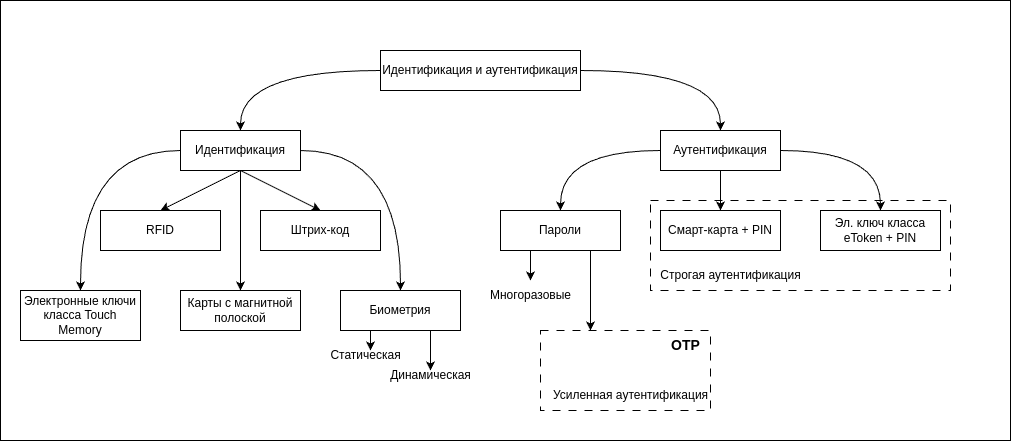

The diagram above was exported from draw.io. Its source (the exported page's mxGraphModel, read from the mxfile embedded in the PNG):
<mxGraphModel dx="1364" dy="780" grid="1" gridSize="10" guides="1" tooltips="1" connect="1" arrows="1" fold="1" page="1" pageScale="1" pageWidth="1169" pageHeight="827" math="0" shadow="0">
  <root>
    <mxCell id="0" />
    <mxCell id="1" parent="0" />
    <mxCell id="DtqKpw1w7euGjmhXb2lA-2" value="" style="rounded=0;whiteSpace=wrap;html=1;" vertex="1" parent="1">
      <mxGeometry x="40" y="40" width="1010" height="440" as="geometry" />
    </mxCell>
    <mxCell id="-2PM9jWYgA3dKaGNiwfk-4" style="edgeStyle=orthogonalEdgeStyle;curved=1;rounded=0;orthogonalLoop=1;jettySize=auto;html=1;exitX=0;exitY=0.5;exitDx=0;exitDy=0;entryX=0.5;entryY=0;entryDx=0;entryDy=0;elbow=vertical;" parent="1" source="-2PM9jWYgA3dKaGNiwfk-1" target="-2PM9jWYgA3dKaGNiwfk-2" edge="1">
      <mxGeometry relative="1" as="geometry" />
    </mxCell>
    <mxCell id="-2PM9jWYgA3dKaGNiwfk-5" style="edgeStyle=orthogonalEdgeStyle;curved=1;rounded=0;orthogonalLoop=1;jettySize=auto;html=1;exitX=1;exitY=0.5;exitDx=0;exitDy=0;entryX=0.5;entryY=0;entryDx=0;entryDy=0;elbow=vertical;" parent="1" source="-2PM9jWYgA3dKaGNiwfk-1" target="-2PM9jWYgA3dKaGNiwfk-3" edge="1">
      <mxGeometry relative="1" as="geometry" />
    </mxCell>
    <mxCell id="-2PM9jWYgA3dKaGNiwfk-1" value="Идентификация и аутентификация" style="rounded=0;whiteSpace=wrap;html=1;" parent="1" vertex="1">
      <mxGeometry x="420" y="90" width="200" height="40" as="geometry" />
    </mxCell>
    <mxCell id="-2PM9jWYgA3dKaGNiwfk-12" style="edgeStyle=orthogonalEdgeStyle;curved=1;rounded=0;orthogonalLoop=1;jettySize=auto;html=1;exitX=0;exitY=0.5;exitDx=0;exitDy=0;entryX=0.5;entryY=0;entryDx=0;entryDy=0;elbow=vertical;" parent="1" source="-2PM9jWYgA3dKaGNiwfk-2" target="-2PM9jWYgA3dKaGNiwfk-11" edge="1">
      <mxGeometry relative="1" as="geometry" />
    </mxCell>
    <mxCell id="-2PM9jWYgA3dKaGNiwfk-13" style="edgeStyle=orthogonalEdgeStyle;curved=1;rounded=0;orthogonalLoop=1;jettySize=auto;html=1;exitX=1;exitY=0.5;exitDx=0;exitDy=0;entryX=0.5;entryY=0;entryDx=0;entryDy=0;elbow=vertical;" parent="1" source="-2PM9jWYgA3dKaGNiwfk-2" target="-2PM9jWYgA3dKaGNiwfk-9" edge="1">
      <mxGeometry relative="1" as="geometry" />
    </mxCell>
    <mxCell id="-2PM9jWYgA3dKaGNiwfk-14" style="edgeStyle=none;rounded=0;orthogonalLoop=1;jettySize=auto;html=1;exitX=0.5;exitY=1;exitDx=0;exitDy=0;entryX=0.5;entryY=0;entryDx=0;entryDy=0;elbow=vertical;" parent="1" source="-2PM9jWYgA3dKaGNiwfk-2" target="-2PM9jWYgA3dKaGNiwfk-6" edge="1">
      <mxGeometry relative="1" as="geometry" />
    </mxCell>
    <mxCell id="-2PM9jWYgA3dKaGNiwfk-15" style="edgeStyle=none;rounded=0;orthogonalLoop=1;jettySize=auto;html=1;exitX=0.5;exitY=1;exitDx=0;exitDy=0;entryX=0.5;entryY=0;entryDx=0;entryDy=0;elbow=vertical;" parent="1" source="-2PM9jWYgA3dKaGNiwfk-2" target="-2PM9jWYgA3dKaGNiwfk-7" edge="1">
      <mxGeometry relative="1" as="geometry" />
    </mxCell>
    <mxCell id="-2PM9jWYgA3dKaGNiwfk-17" style="edgeStyle=none;rounded=0;orthogonalLoop=1;jettySize=auto;html=1;exitX=0.5;exitY=1;exitDx=0;exitDy=0;entryX=0.5;entryY=0;entryDx=0;entryDy=0;elbow=vertical;" parent="1" source="-2PM9jWYgA3dKaGNiwfk-2" target="-2PM9jWYgA3dKaGNiwfk-10" edge="1">
      <mxGeometry relative="1" as="geometry" />
    </mxCell>
    <mxCell id="-2PM9jWYgA3dKaGNiwfk-2" value="Идентификация" style="rounded=0;whiteSpace=wrap;html=1;" parent="1" vertex="1">
      <mxGeometry x="220" y="170" width="120" height="40" as="geometry" />
    </mxCell>
    <mxCell id="-2PM9jWYgA3dKaGNiwfk-26" style="edgeStyle=orthogonalEdgeStyle;rounded=0;orthogonalLoop=1;jettySize=auto;html=1;exitX=0.5;exitY=1;exitDx=0;exitDy=0;entryX=0.5;entryY=0;entryDx=0;entryDy=0;elbow=vertical;curved=1;" parent="1" source="-2PM9jWYgA3dKaGNiwfk-3" target="-2PM9jWYgA3dKaGNiwfk-23" edge="1">
      <mxGeometry relative="1" as="geometry" />
    </mxCell>
    <mxCell id="-2PM9jWYgA3dKaGNiwfk-28" style="edgeStyle=orthogonalEdgeStyle;curved=1;rounded=0;orthogonalLoop=1;jettySize=auto;html=1;exitX=0;exitY=0.5;exitDx=0;exitDy=0;entryX=0.5;entryY=0;entryDx=0;entryDy=0;elbow=vertical;" parent="1" source="-2PM9jWYgA3dKaGNiwfk-3" target="-2PM9jWYgA3dKaGNiwfk-25" edge="1">
      <mxGeometry relative="1" as="geometry" />
    </mxCell>
    <mxCell id="-2PM9jWYgA3dKaGNiwfk-29" style="edgeStyle=orthogonalEdgeStyle;curved=1;rounded=0;orthogonalLoop=1;jettySize=auto;html=1;exitX=1;exitY=0.5;exitDx=0;exitDy=0;entryX=0.5;entryY=0;entryDx=0;entryDy=0;elbow=vertical;" parent="1" source="-2PM9jWYgA3dKaGNiwfk-3" target="-2PM9jWYgA3dKaGNiwfk-24" edge="1">
      <mxGeometry relative="1" as="geometry" />
    </mxCell>
    <mxCell id="-2PM9jWYgA3dKaGNiwfk-3" value="Аутентификация" style="rounded=0;whiteSpace=wrap;html=1;" parent="1" vertex="1">
      <mxGeometry x="700" y="170" width="120" height="40" as="geometry" />
    </mxCell>
    <mxCell id="-2PM9jWYgA3dKaGNiwfk-6" value="RFID" style="rounded=0;whiteSpace=wrap;html=1;" parent="1" vertex="1">
      <mxGeometry x="140" y="250" width="120" height="40" as="geometry" />
    </mxCell>
    <mxCell id="-2PM9jWYgA3dKaGNiwfk-7" value="Штрих-код" style="rounded=0;whiteSpace=wrap;html=1;" parent="1" vertex="1">
      <mxGeometry x="300" y="250" width="120" height="40" as="geometry" />
    </mxCell>
    <mxCell id="-2PM9jWYgA3dKaGNiwfk-18" style="edgeStyle=none;rounded=0;orthogonalLoop=1;jettySize=auto;html=1;exitX=0.25;exitY=1;exitDx=0;exitDy=0;elbow=vertical;" parent="1" source="-2PM9jWYgA3dKaGNiwfk-9" edge="1">
      <mxGeometry relative="1" as="geometry">
        <mxPoint x="410" y="390" as="targetPoint" />
      </mxGeometry>
    </mxCell>
    <mxCell id="-2PM9jWYgA3dKaGNiwfk-19" style="edgeStyle=none;rounded=0;orthogonalLoop=1;jettySize=auto;html=1;exitX=0.75;exitY=1;exitDx=0;exitDy=0;elbow=vertical;" parent="1" source="-2PM9jWYgA3dKaGNiwfk-9" edge="1">
      <mxGeometry relative="1" as="geometry">
        <mxPoint x="470" y="410" as="targetPoint" />
      </mxGeometry>
    </mxCell>
    <mxCell id="-2PM9jWYgA3dKaGNiwfk-9" value="Биометрия" style="rounded=0;whiteSpace=wrap;html=1;" parent="1" vertex="1">
      <mxGeometry x="380" y="330" width="120" height="40" as="geometry" />
    </mxCell>
    <mxCell id="-2PM9jWYgA3dKaGNiwfk-10" value="Карты с магнитной полоской" style="rounded=0;whiteSpace=wrap;html=1;" parent="1" vertex="1">
      <mxGeometry x="220" y="330" width="120" height="40" as="geometry" />
    </mxCell>
    <mxCell id="-2PM9jWYgA3dKaGNiwfk-11" value="Электронные ключи класса Touch Memory" style="rounded=0;whiteSpace=wrap;html=1;" parent="1" vertex="1">
      <mxGeometry x="60" y="330" width="120" height="50" as="geometry" />
    </mxCell>
    <mxCell id="-2PM9jWYgA3dKaGNiwfk-20" value="Статическая" style="text;html=1;align=center;verticalAlign=middle;resizable=0;points=[];autosize=1;strokeColor=none;fillColor=none;" parent="1" vertex="1">
      <mxGeometry x="360" y="380" width="90" height="30" as="geometry" />
    </mxCell>
    <mxCell id="-2PM9jWYgA3dKaGNiwfk-21" value="Динамическая" style="text;html=1;align=center;verticalAlign=middle;resizable=0;points=[];autosize=1;strokeColor=none;fillColor=none;" parent="1" vertex="1">
      <mxGeometry x="420" y="400" width="100" height="30" as="geometry" />
    </mxCell>
    <mxCell id="-2PM9jWYgA3dKaGNiwfk-23" value="Смарт-карта + PIN" style="rounded=0;whiteSpace=wrap;html=1;" parent="1" vertex="1">
      <mxGeometry x="700" y="250" width="120" height="40" as="geometry" />
    </mxCell>
    <mxCell id="-2PM9jWYgA3dKaGNiwfk-24" value="Эл. ключ класса eToken + PIN" style="rounded=0;whiteSpace=wrap;html=1;" parent="1" vertex="1">
      <mxGeometry x="860" y="250" width="120" height="40" as="geometry" />
    </mxCell>
    <mxCell id="-2PM9jWYgA3dKaGNiwfk-33" style="edgeStyle=orthogonalEdgeStyle;curved=1;rounded=0;orthogonalLoop=1;jettySize=auto;html=1;exitX=0.25;exitY=1;exitDx=0;exitDy=0;elbow=vertical;" parent="1" source="-2PM9jWYgA3dKaGNiwfk-25" edge="1">
      <mxGeometry relative="1" as="geometry">
        <mxPoint x="570" y="320" as="targetPoint" />
      </mxGeometry>
    </mxCell>
    <mxCell id="-2PM9jWYgA3dKaGNiwfk-34" style="edgeStyle=orthogonalEdgeStyle;curved=1;rounded=0;orthogonalLoop=1;jettySize=auto;html=1;exitX=0.75;exitY=1;exitDx=0;exitDy=0;elbow=vertical;" parent="1" source="-2PM9jWYgA3dKaGNiwfk-25" edge="1">
      <mxGeometry relative="1" as="geometry">
        <mxPoint x="630" y="370" as="targetPoint" />
      </mxGeometry>
    </mxCell>
    <mxCell id="-2PM9jWYgA3dKaGNiwfk-25" value="Пароли" style="rounded=0;whiteSpace=wrap;html=1;" parent="1" vertex="1">
      <mxGeometry x="540" y="250" width="120" height="40" as="geometry" />
    </mxCell>
    <mxCell id="-2PM9jWYgA3dKaGNiwfk-30" value="" style="rounded=0;whiteSpace=wrap;html=1;dashed=1;dashPattern=8 8;fillColor=none;" parent="1" vertex="1">
      <mxGeometry x="690" y="240" width="300" height="90" as="geometry" />
    </mxCell>
    <mxCell id="-2PM9jWYgA3dKaGNiwfk-32" value="Строгая аутентификация" style="text;html=1;align=center;verticalAlign=middle;resizable=0;points=[];autosize=1;strokeColor=none;fillColor=none;" parent="1" vertex="1">
      <mxGeometry x="690" y="300" width="160" height="30" as="geometry" />
    </mxCell>
    <mxCell id="-2PM9jWYgA3dKaGNiwfk-35" value="Многоразовые" style="text;html=1;align=center;verticalAlign=middle;resizable=0;points=[];autosize=1;strokeColor=none;fillColor=none;" parent="1" vertex="1">
      <mxGeometry x="520" y="320" width="100" height="30" as="geometry" />
    </mxCell>
    <mxCell id="-2PM9jWYgA3dKaGNiwfk-36" value="" style="rounded=0;whiteSpace=wrap;html=1;dashed=1;dashPattern=8 8;fillColor=none;" parent="1" vertex="1">
      <mxGeometry x="580" y="370" width="170" height="80" as="geometry" />
    </mxCell>
    <mxCell id="-2PM9jWYgA3dKaGNiwfk-37" value="Усиленная аутентификация" style="text;html=1;align=center;verticalAlign=middle;resizable=0;points=[];autosize=1;strokeColor=none;fillColor=none;" parent="1" vertex="1">
      <mxGeometry x="580" y="420" width="180" height="30" as="geometry" />
    </mxCell>
    <mxCell id="-2PM9jWYgA3dKaGNiwfk-38" value="&lt;b&gt;&lt;font style=&quot;font-size: 14px;&quot;&gt;OTP&lt;/font&gt;&lt;/b&gt;" style="text;html=1;align=center;verticalAlign=middle;resizable=0;points=[];autosize=1;strokeColor=none;fillColor=none;" parent="1" vertex="1">
      <mxGeometry x="700" y="370" width="50" height="30" as="geometry" />
    </mxCell>
  </root>
</mxGraphModel>